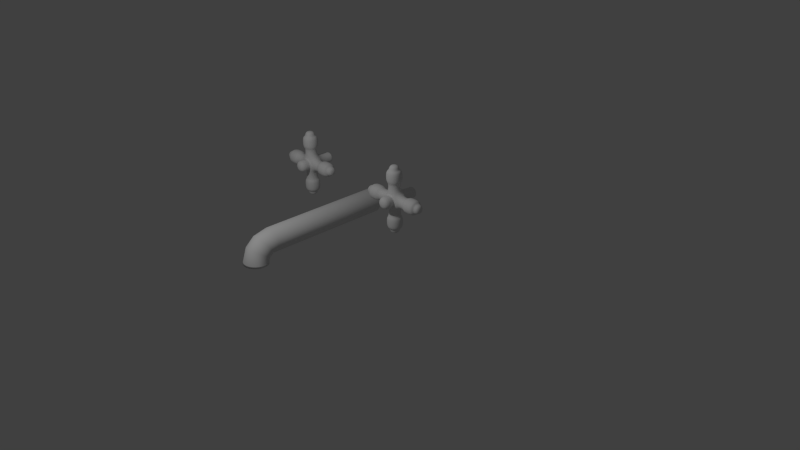 # Source: fittings.blend  (saved by Blender 2.74.0; exported with 4.5.12 LTS)
import bpy
from mathutils import Matrix  # noqa: F401  (used for matrix-valued properties, if any)

bpy.ops.wm.read_factory_settings(use_empty=True)
scene = bpy.context.scene
scene.name = 'Scene'

# ---- collections
col_collection_1 = bpy.data.collections.new('Collection 1'); scene.collection.children.link(col_collection_1)

# ---- world
world_world = bpy.data.worlds.new('World'); scene.world = world_world
world_world.color = (0.05088, 0.05088, 0.05088)
world_world.use_sun_shadow = False
world_world.sun_shadow_jitter_overblur = 0.0
world_world.cycles.sampling_method = 'MANUAL'
world_world.cycles.sample_map_resolution = 256

# ---- cameras
cam_camera = bpy.data.cameras.new('Camera')
cam_camera.clip_end = 100.0
cam_camera.lens = 35.0
cam_camera.sensor_width = 32.0
cam_camera.sensor_height = 18.0
cam_camera.ortho_scale = 7.314
cam_camera.dof.focus_distance = 0.0
cam_camera.dof.aperture_fstop = 128.0

# ---- lights
light_lamp = bpy.data.lights.new('Lamp', 'POINT')
light_lamp.transmission_factor = 0.0
light_lamp.cutoff_distance = 30.0
light_lamp.energy = 100.0
light_lamp.shadow_buffer_clip_start = 1.001
light_lamp.shadow_soft_size = 0.1
light_lamp.shadow_maximum_resolution = 0.006
light_lamp.use_absolute_resolution = True
light_lamp.cycles.use_multiple_importance_sampling = False

# ---- meshes
me_cube_001 = bpy.data.meshes.new('Cube.001')
me_cube_001.from_pydata([(-4.373, -4.373, -4.373), (-4.373, -4.373, 4.373), (-4.373, 4.373, -4.373), (-4.373, 4.373, 4.373), (4.373, -4.373, -4.373), (4.373, -4.373, 4.373), (4.373, 4.373, -4.373), (4.373, 4.373, 4.373), (13.12, 4.373, 4.373), (13.12, 4.373, -4.373), (13.12, -4.373, 4.373), (13.12, -4.373, -4.373), (-13.12, -4.373, -4.373), (-13.12, -4.373, 4.373), (-13.12, 4.373, 4.373), (-13.12, 4.373, -4.373), (-4.373, 17.49, 4.373), (-4.373, 17.49, -4.373), (4.373, 17.49, 4.373), (4.373, 17.49, -4.373), (-4.373, -4.373, 13.12), (-4.373, 4.373, 13.12), (4.373, 4.373, 13.12), (4.373, -4.373, 13.12), (-4.373, 4.373, -13.12), (-4.373, -4.373, -13.12), (4.373, 4.373, -13.12), (4.373, -4.373, -13.12), (-6.122, -6.122, 13.12), (-6.122, 6.122, 13.12), (6.122, 6.122, 13.12), (6.122, -6.122, 13.12), (-6.122, -6.122, 21.87), (-6.122, 6.122, 21.87), (6.122, 6.122, 21.87), (6.122, -6.122, 21.87), (-3.673, -3.673, 21.87), (-3.673, 3.673, 21.87), (3.673, 3.673, 21.87), (3.673, -3.673, 21.87), (-3.673, -3.673, 26.24), (-3.673, 3.673, 26.24), (3.673, 3.673, 26.24), (3.673, -3.673, 26.24), (13.12, 6.122, 6.122), (13.12, 6.122, -6.122), (13.12, -6.122, 6.122), (13.12, -6.122, -6.122), (21.87, 6.122, 6.122), (21.87, 6.122, -6.122), (21.87, -6.122, 6.122), (21.87, -6.122, -6.122), (21.87, 3.673, 3.673), (21.87, 3.673, -3.673), (21.87, -3.673, 3.673), (21.87, -3.673, -3.673), (26.24, 3.673, 3.673), (26.24, 3.673, -3.673), (26.24, -3.673, 3.673), (26.24, -3.673, -3.673), (-13.12, -6.122, -6.122), (-13.12, -6.122, 6.122), (-13.12, 6.122, 6.122), (-13.12, 6.122, -6.122), (-21.87, -6.122, -6.122), (-21.87, -6.122, 6.122), (-21.87, 6.122, 6.122), (-21.87, 6.122, -6.122), (-21.87, -3.673, -3.673), (-21.87, -3.673, 3.673), (-21.87, 3.673, 3.673), (-21.87, 3.673, -3.673), (-26.24, -3.673, -3.673), (-26.24, -3.673, 3.673), (-26.24, 3.673, 3.673), (-26.24, 3.673, -3.673), (-6.122, 6.122, -13.12), (-6.122, -6.122, -13.12), (6.122, 6.122, -13.12), (6.122, -6.122, -13.12), (-6.122, 6.122, -21.87), (-6.122, -6.122, -21.87), (6.122, 6.122, -21.87), (6.122, -6.122, -21.87), (-3.673, 3.673, -21.87), (-3.673, -3.673, -21.87), (3.673, 3.673, -21.87), (3.673, -3.673, -21.87), (-3.673, 3.673, -26.24), (-3.673, -3.673, -26.24), (3.673, 3.673, -26.24), (3.673, -3.673, -26.24), (-4.373, -4.373, -4.373), (-4.373, -4.373, 4.373), (4.373, -4.373, 4.373), (4.373, -4.373, -4.373), (-6.122, -13.12, -6.122), (-6.122, -13.12, 6.122), (6.122, -13.12, 6.122), (6.122, -13.12, -6.122), (4.373, 17.49, -4.373), (-4.373, 17.49, -4.373), (4.373, 17.49, 4.373), (-4.373, 17.49, 4.373)], [], [(2, 0, 12, 15), (100, 101, 17, 19), (4, 6, 9, 11), (0, 4, 95, 92), (4, 0, 25, 27), (1, 5, 23, 20), (11, 9, 45, 47), (5, 4, 11, 10), (7, 5, 10, 8), (6, 7, 8, 9), (15, 12, 60, 63), (3, 2, 15, 14), (1, 3, 14, 13), (0, 1, 13, 12), (16, 18, 19, 17), (102, 100, 19, 18), (103, 102, 18, 16), (101, 103, 16, 17), (20, 23, 31, 28), (5, 7, 22, 23), (7, 3, 21, 22), (3, 1, 20, 21), (27, 25, 77, 79), (6, 4, 27, 26), (2, 6, 26, 24), (0, 2, 24, 25), (28, 31, 35, 32), (23, 22, 30, 31), (22, 21, 29, 30), (21, 20, 28, 29), (32, 35, 39, 36), (31, 30, 34, 35), (30, 29, 33, 34), (29, 28, 32, 33), (36, 39, 43, 40), (35, 34, 38, 39), (34, 33, 37, 38), (33, 32, 36, 37), (43, 42, 41, 40), (39, 38, 42, 43), (38, 37, 41, 42), (37, 36, 40, 41), (47, 45, 49, 51), (10, 11, 47, 46), (8, 10, 46, 44), (9, 8, 44, 45), (51, 49, 53, 55), (46, 47, 51, 50), (44, 46, 50, 48), (45, 44, 48, 49), (55, 53, 57, 59), (50, 51, 55, 54), (48, 50, 54, 52), (49, 48, 52, 53), (56, 58, 59, 57), (54, 55, 59, 58), (52, 54, 58, 56), (53, 52, 56, 57), (63, 60, 64, 67), (14, 15, 63, 62), (13, 14, 62, 61), (12, 13, 61, 60), (67, 64, 68, 71), (62, 63, 67, 66), (61, 62, 66, 65), (60, 61, 65, 64), (71, 68, 72, 75), (66, 67, 71, 70), (65, 66, 70, 69), (64, 65, 69, 68), (73, 74, 75, 72), (70, 71, 75, 74), (69, 70, 74, 73), (68, 69, 73, 72), (79, 77, 81, 83), (26, 27, 79, 78), (24, 26, 78, 76), (25, 24, 76, 77), (83, 81, 85, 87), (78, 79, 83, 82), (76, 78, 82, 80), (77, 76, 80, 81), (87, 85, 89, 91), (82, 83, 87, 86), (80, 82, 86, 84), (81, 80, 84, 85), (89, 88, 90, 91), (86, 87, 91, 90), (84, 86, 90, 88), (85, 84, 88, 89), (92, 95, 99, 96), (5, 1, 93, 94), (4, 5, 94, 95), (1, 0, 92, 93), (98, 97, 96, 99), (94, 93, 97, 98), (95, 94, 98, 99), (93, 92, 96, 97), (2, 3, 103, 101), (3, 7, 102, 103), (7, 6, 100, 102), (6, 2, 101, 100)])
me_cube_001.polygons.foreach_set('use_smooth', [True] * 102)
_uv = me_cube_001.uv_layers.new(name='UVMap')
_uv.uv.foreach_set('vector', [0.03834, 0.8953, 0.03834, 0.9385, 0.01026, 0.9385, 0.01026, 0.8953, 0.1607, 0.7422, 0.1327, 0.7422, 0.1327, 0.7414, 0.1607, 0.7414, 0.2674, 0.8501, 0.2674, 0.8068, 0.2955, 0.8068, 0.2955, 0.8501, 0.1613, 0.7414, 0.1893, 0.7414, 0.1893, 0.7422, 0.1613, 0.7422, 0.03834, 0.8947, 0.01026, 0.8947, 0.01026, 0.8515, 0.03834, 0.8515, 0.2298, 0.6754, 0.2579, 0.6754, 0.2579, 0.7187, 0.2298, 0.7187, 0.01588, 0.9644, 0.04396, 0.9644, 0.04957, 0.9731, 0.01026, 0.9731, 0.2585, 0.7187, 0.2585, 0.6754, 0.2865, 0.6754, 0.2865, 0.7187, 0.1591, 0.9377, 0.1591, 0.8944, 0.1871, 0.8944, 0.1871, 0.9377, 0.0389, 0.9385, 0.0389, 0.8953, 0.06698, 0.8953, 0.06698, 0.9385, 0.04114, 0.85, 0.01306, 0.85, 0.007441, 0.8414, 0.04676, 0.8414, 0.2843, 0.8944, 0.2843, 0.9377, 0.2562, 0.9377, 0.2562, 0.8944, 0.2843, 0.7457, 0.2843, 0.789, 0.2562, 0.789, 0.2562, 0.7457, 0.2955, 0.8506, 0.2955, 0.8939, 0.2674, 0.8939, 0.2674, 0.8506, 0.1304, 0.9385, 0.1304, 0.8953, 0.1585, 0.8953, 0.1585, 0.9385, 0.007441, 0.7624, 0.007441, 0.7192, 0.007931, 0.7192, 0.007931, 0.7624, 0.1327, 0.7444, 0.1607, 0.7444, 0.1607, 0.7452, 0.1327, 0.7452, 0.009145, 0.7192, 0.009145, 0.7624, 0.008655, 0.7624, 0.008655, 0.7192, 0.01588, 0.9737, 0.04396, 0.9737, 0.04957, 0.9823, 0.01026, 0.9823, 0.2276, 0.7457, 0.2557, 0.7457, 0.2557, 0.789, 0.2276, 0.789, 0.2669, 0.8068, 0.2669, 0.8501, 0.2388, 0.8501, 0.2388, 0.8068, 0.2557, 0.8944, 0.2557, 0.9377, 0.2276, 0.9377, 0.2276, 0.8944, 0.3208, 0.6818, 0.2927, 0.6818, 0.2871, 0.6731, 0.3264, 0.6731, 0.2669, 0.8939, 0.2388, 0.8939, 0.2388, 0.8506, 0.2669, 0.8506, 0.1989, 0.9377, 0.1989, 0.8944, 0.227, 0.8944, 0.227, 0.9377, 0.07932, 0.9377, 0.07932, 0.8944, 0.1074, 0.8944, 0.1074, 0.9377, 0.1192, 0.8515, 0.1585, 0.8515, 0.1585, 0.8947, 0.1192, 0.8947, 0.2905, 0.9774, 0.3185, 0.9774, 0.3242, 0.9861, 0.2848, 0.9861, 0.1495, 0.9869, 0.1214, 0.9869, 0.1158, 0.9783, 0.1551, 0.9783, 0.08719, 0.991, 0.05911, 0.991, 0.05349, 0.9823, 0.09281, 0.9823, 0.2298, 0.6581, 0.2691, 0.6581, 0.2613, 0.6702, 0.2377, 0.6702, 0.0389, 0.8515, 0.07821, 0.8515, 0.07821, 0.8947, 0.0389, 0.8947, 0.1186, 0.8501, 0.07932, 0.8501, 0.07932, 0.8068, 0.1186, 0.8068, 0.1984, 0.8501, 0.1591, 0.8501, 0.1591, 0.8068, 0.1984, 0.8068, 0.1568, 0.7192, 0.1804, 0.7192, 0.1804, 0.7408, 0.1568, 0.7408, 0.2276, 0.7895, 0.2669, 0.7895, 0.259, 0.8016, 0.2354, 0.8016, 0.2674, 0.963, 0.2281, 0.963, 0.236, 0.9509, 0.2596, 0.9509, 0.04957, 0.9512, 0.01026, 0.9512, 0.01812, 0.9391, 0.04171, 0.9391, 0.3084, 0.9313, 0.3084, 0.9676, 0.2848, 0.9676, 0.2848, 0.9313, 0.2534, 0.7192, 0.277, 0.7192, 0.277, 0.7408, 0.2534, 0.7408, 0.1299, 0.8953, 0.1299, 0.9316, 0.1158, 0.9316, 0.1158, 0.8953, 0.3101, 0.8068, 0.3101, 0.8431, 0.2961, 0.8431, 0.2961, 0.8068, 0.19, 0.6754, 0.2293, 0.6754, 0.2293, 0.7187, 0.19, 0.7187, 0.3107, 0.8587, 0.3107, 0.8155, 0.3163, 0.8068, 0.3163, 0.8674, 0.3185, 0.9769, 0.2905, 0.9769, 0.2848, 0.9682, 0.3242, 0.9682, 0.3146, 0.7371, 0.3146, 0.7803, 0.309, 0.789, 0.309, 0.7284, 0.1877, 0.7895, 0.227, 0.7895, 0.2192, 0.8016, 0.1956, 0.8016, 0.1327, 0.7187, 0.1327, 0.6581, 0.1608, 0.6581, 0.1608, 0.7187, 0.04676, 0.7803, 0.04676, 0.8408, 0.01867, 0.8408, 0.01867, 0.7803, 0.1591, 0.8506, 0.1984, 0.8506, 0.1984, 0.8939, 0.1591, 0.8939, 0.2293, 0.7192, 0.2528, 0.7192, 0.2528, 0.7408, 0.2293, 0.7408, 0.1506, 0.8509, 0.1506, 0.7904, 0.1585, 0.8025, 0.1585, 0.8388, 0.3068, 0.8063, 0.2674, 0.8063, 0.2753, 0.7942, 0.2989, 0.7942, 0.1956, 0.8944, 0.1956, 0.955, 0.1877, 0.9429, 0.1877, 0.9065, 0.3084, 0.9308, 0.2848, 0.9308, 0.2848, 0.8944, 0.3084, 0.8944, 0.2961, 0.887, 0.2961, 0.8506, 0.3101, 0.8506, 0.3101, 0.887, 0.2046, 0.7408, 0.181, 0.7408, 0.181, 0.7192, 0.2046, 0.7192, 0.213, 0.9382, 0.213, 0.9746, 0.1989, 0.9746, 0.1989, 0.9382, 0.2382, 0.8939, 0.1989, 0.8939, 0.1989, 0.8506, 0.2382, 0.8506, 0.108, 0.9463, 0.108, 0.9031, 0.1136, 0.8944, 0.1136, 0.955, 0.1214, 0.9691, 0.1495, 0.9691, 0.1551, 0.9777, 0.1158, 0.9777, 0.3146, 0.9031, 0.3146, 0.9463, 0.309, 0.955, 0.309, 0.8944, 0.2674, 0.9757, 0.2281, 0.9757, 0.236, 0.9636, 0.2596, 0.9636, 0.1192, 0.8509, 0.1192, 0.7904, 0.1473, 0.7904, 0.1473, 0.8509, 0.07932, 0.8506, 0.1186, 0.8506, 0.1186, 0.8939, 0.07932, 0.8939, 0.07821, 0.7904, 0.07821, 0.8509, 0.05013, 0.8509, 0.05013, 0.7904, 0.1563, 0.7408, 0.1327, 0.7408, 0.1327, 0.7192, 0.1563, 0.7192, 0.0097, 0.8408, 0.0097, 0.7803, 0.01756, 0.7924, 0.01756, 0.8287, 0.05349, 0.9604, 0.09281, 0.9604, 0.08494, 0.9725, 0.06136, 0.9725, 0.01756, 0.7192, 0.01756, 0.7797, 0.0097, 0.7676, 0.0097, 0.7313, 0.2848, 0.789, 0.2848, 0.7526, 0.3084, 0.7526, 0.3084, 0.789, 0.09281, 0.9599, 0.06922, 0.9599, 0.06922, 0.9382, 0.09281, 0.9382, 0.09336, 0.9746, 0.09336, 0.9382, 0.1074, 0.9382, 0.1074, 0.9746, 0.1299, 0.9322, 0.1299, 0.9685, 0.1158, 0.9685, 0.1158, 0.9322, 0.2382, 0.8501, 0.1989, 0.8501, 0.1989, 0.8068, 0.2382, 0.8068, 0.08719, 0.9817, 0.05911, 0.9817, 0.05349, 0.9731, 0.09281, 0.9731, 0.1647, 0.9751, 0.1928, 0.9751, 0.1984, 0.9838, 0.1591, 0.9838, 0.2337, 0.9763, 0.2618, 0.9763, 0.2674, 0.9849, 0.2281, 0.9849, 0.2674, 0.9503, 0.2281, 0.9503, 0.236, 0.9382, 0.2596, 0.9382, 0.227, 0.789, 0.1877, 0.789, 0.1877, 0.7457, 0.227, 0.7457, 0.1613, 0.7187, 0.1613, 0.6581, 0.1894, 0.6581, 0.1894, 0.7187, 0.1591, 0.8063, 0.1591, 0.7457, 0.1871, 0.7457, 0.1871, 0.8063, 0.2287, 0.7408, 0.2051, 0.7408, 0.2051, 0.7192, 0.2287, 0.7192, 0.2293, 0.6702, 0.19, 0.6702, 0.1978, 0.6581, 0.2214, 0.6581, 0.01026, 0.9518, 0.04957, 0.9518, 0.04171, 0.9639, 0.01812, 0.9639, 0.2697, 0.6581, 0.309, 0.6581, 0.3011, 0.6702, 0.2776, 0.6702, 0.2871, 0.7187, 0.2871, 0.6823, 0.3107, 0.6823, 0.3107, 0.7187, 0.3011, 0.7408, 0.2775, 0.7408, 0.2775, 0.7192, 0.3011, 0.7192, 0.1591, 0.9746, 0.1591, 0.9382, 0.1731, 0.9382, 0.1731, 0.9746, 0.2135, 0.9746, 0.2135, 0.9382, 0.2276, 0.9382, 0.2276, 0.9746, 0.1248, 0.7457, 0.1529, 0.7457, 0.1585, 0.7898, 0.1192, 0.7898, 0.1607, 0.7435, 0.1327, 0.7435, 0.1327, 0.7427, 0.1607, 0.7427, 0.04957, 0.7457, 0.04957, 0.7889, 0.04908, 0.7889, 0.04908, 0.7457, 0.04731, 0.7889, 0.04731, 0.7457, 0.0478, 0.7457, 0.0478, 0.7889, 0.04676, 0.7186, 0.007441, 0.7186, 0.007441, 0.6581, 0.04676, 0.6581, 0.08383, 0.7898, 0.05575, 0.7898, 0.05013, 0.7457, 0.08944, 0.7457, 0.1186, 0.7544, 0.1186, 0.7976, 0.09, 0.8063, 0.09, 0.7457, 0.01812, 0.7711, 0.01812, 0.7278, 0.04676, 0.7192, 0.04676, 0.7797, 0.04731, 0.7452, 0.04731, 0.7019, 0.08943, 0.7019, 0.08943, 0.7452, 0.09, 0.7014, 0.09, 0.6581, 0.1321, 0.6581, 0.1321, 0.7014, 0.09, 0.7452, 0.09, 0.7019, 0.1321, 0.7019, 0.1321, 0.7452, 0.04731, 0.7013, 0.04732, 0.6581, 0.08944, 0.6581, 0.08943, 0.7014])
me_cube_001.use_remesh_preserve_volume = False
me_cube_001.use_remesh_preserve_attributes = False
me_cube_001.use_mirror_vertex_groups = False
me_cube_001.update()
me_cylinder = bpy.data.meshes.new('Cylinder')
me_cylinder.from_pydata([(-1.538e-07, 0.9183, -0.1843), (-1.538e-07, 0.9183, 0.1125), (0.02895, 0.9154, -0.1843), (0.02895, 0.9154, 0.1125), (0.05679, 0.907, -0.1843), (0.05679, 0.907, 0.1125), (0.08244, 0.8933, -0.1843), (0.08244, 0.8933, 0.1125), (0.1049, 0.8748, -0.1843), (0.1049, 0.8748, 0.1125), (0.1234, 0.8523, -0.1843), (0.1234, 0.8523, 0.1125), (0.1371, 0.8267, -0.1843), (0.1371, 0.8267, 0.1125), (0.1455, 0.7988, -0.1843), (0.1455, 0.7988, 0.1125), (0.1484, 0.7699, -0.1843), (0.1484, 0.7699, 0.1125), (0.1455, 0.7409, -0.1843), (0.1455, 0.7409, 0.1125), (0.1371, 0.7131, -0.1843), (0.1371, 0.7131, 0.1125), (0.1234, 0.6874, -0.1843), (0.1234, 0.6874, 0.1125), (0.1049, 0.6649, -0.1843), (0.1049, 0.6649, 0.1125), (0.08244, 0.6465, -0.1843), (0.08244, 0.6465, 0.1125), (0.05679, 0.6328, -0.1843), (0.05679, 0.6328, 0.1125), (0.02895, 0.6243, -0.1843), (0.02895, 0.6243, 0.1125), (-2.022e-07, 0.6215, -0.1843), (-2.022e-07, 0.6215, 0.1125), (-0.02895, 0.6243, -0.1843), (-0.02895, 0.6243, 0.1125), (-0.05679, 0.6328, -0.1843), (-0.05679, 0.6328, 0.1125), (-0.08244, 0.6465, -0.1843), (-0.08244, 0.6465, 0.1125), (-0.1049, 0.6649, -0.1843), (-0.1049, 0.6649, 0.1125), (-0.1234, 0.6874, -0.1843), (-0.1234, 0.6874, 0.1125), (-0.1371, 0.7131, -0.1843), (-0.1371, 0.7131, 0.1125), (-0.1455, 0.7409, -0.1843), (-0.1455, 0.7409, 0.1125), (-0.1484, 0.7699, -0.1843), (-0.1484, 0.7699, 0.1125), (-0.1455, 0.7988, -0.1843), (-0.1455, 0.7988, 0.1125), (-0.1371, 0.8267, -0.1843), (-0.1371, 0.8267, 0.1125), (-0.1234, 0.8523, -0.1843), (-0.1234, 0.8523, 0.1125), (-0.1049, 0.8748, -0.1843), (-0.1049, 0.8748, 0.1125), (-0.08244, 0.8933, -0.1843), (-0.08244, 0.8933, 0.1125), (-0.05679, 0.907, -0.1843), (-0.05679, 0.907, 0.1125), (-0.02895, 0.9154, -0.1843), (-0.02895, 0.9154, 0.1125), (0.02895, 0.8687, 0.1491), (-1.917e-07, 0.871, 0.1494), (0.05679, 0.8616, 0.1482), (0.08244, 0.8502, 0.1467), (0.1049, 0.8348, 0.1448), (0.1234, 0.8161, 0.1424), (0.1371, 0.7947, 0.1396), (0.1455, 0.7716, 0.1366), (0.1484, 0.7474, 0.1336), (0.1455, 0.7233, 0.1305), (0.1371, 0.7002, 0.1275), (0.1234, 0.6788, 0.1248), (0.1049, 0.6601, 0.1224), (0.08244, 0.6447, 0.1204), (0.05679, 0.6333, 0.1189), (0.02895, 0.6262, 0.118), (-2.401e-07, 0.6239, 0.1177), (-0.02895, 0.6262, 0.118), (-0.05679, 0.6333, 0.1189), (-0.08244, 0.6447, 0.1204), (-0.1049, 0.6601, 0.1224), (-0.1234, 0.6788, 0.1248), (-0.1371, 0.7002, 0.1275), (-0.1455, 0.7233, 0.1305), (-0.1484, 0.7474, 0.1336), (-0.1455, 0.7716, 0.1366), (-0.1371, 0.7947, 0.1396), (-0.1234, 0.8161, 0.1424), (-0.1049, 0.8348, 0.1448), (-0.08244, 0.8502, 0.1467), (-0.05679, 0.8616, 0.1482), (-0.02895, 0.8687, 0.1491), (0.02895, 0.7584, 0.1725), (-2.339e-07, 0.76, 0.173), (0.05679, 0.7538, 0.1712), (0.08244, 0.7464, 0.169), (0.1049, 0.7364, 0.166), (0.1234, 0.7243, 0.1623), (0.1371, 0.7104, 0.1582), (0.1455, 0.6953, 0.1537), (0.1484, 0.6796, 0.149), (0.1455, 0.6639, 0.1443), (0.1371, 0.6489, 0.1398), (0.1234, 0.635, 0.1356), (0.1049, 0.6228, 0.132), (0.08244, 0.6128, 0.129), (0.05679, 0.6054, 0.1268), (0.02895, 0.6008, 0.1254), (-2.822e-07, 0.5993, 0.1249), (-0.02895, 0.6008, 0.1254), (-0.05679, 0.6054, 0.1268), (-0.08244, 0.6128, 0.129), (-0.1049, 0.6228, 0.132), (-0.1234, 0.635, 0.1356), (-0.1371, 0.6489, 0.1398), (-0.1455, 0.6639, 0.1443), (-0.1484, 0.6796, 0.149), (-0.1455, 0.6953, 0.1537), (-0.1371, 0.7104, 0.1582), (-0.1234, 0.7243, 0.1623), (-0.1049, 0.7364, 0.166), (-0.08244, 0.7464, 0.169), (-0.05679, 0.7538, 0.1712), (-0.02895, 0.7584, 0.1725), (0.02895, 0.5838, 0.1842), (-2.049e-07, 0.584, 0.1847), (0.05679, 0.5834, 0.1826), (0.08244, 0.5826, 0.1799), (0.1049, 0.5817, 0.1764), (0.1234, 0.5805, 0.172), (0.1371, 0.5791, 0.1671), (0.1455, 0.5777, 0.1618), (0.1484, 0.5762, 0.1562), (0.1455, 0.5746, 0.1506), (0.1371, 0.5732, 0.1453), (0.1234, 0.5718, 0.1403), (0.1049, 0.5706, 0.136), (0.08244, 0.5697, 0.1324), (0.05679, 0.5689, 0.1298), (0.02895, 0.5685, 0.1282), (-2.532e-07, 0.5683, 0.1276), (-0.02895, 0.5685, 0.1282), (-0.05679, 0.5689, 0.1298), (-0.08244, 0.5697, 0.1324), (-0.1049, 0.5706, 0.136), (-0.1234, 0.5718, 0.1403), (-0.1371, 0.5732, 0.1453), (-0.1455, 0.5746, 0.1506), (-0.1484, 0.5762, 0.1562), (-0.1455, 0.5777, 0.1618), (-0.1371, 0.5791, 0.1671), (-0.1234, 0.5805, 0.172), (-0.1049, 0.5817, 0.1764), (-0.08244, 0.5826, 0.1799), (-0.05679, 0.5834, 0.1826), (-0.02895, 0.5838, 0.1842), (0.02895, 0.5838, 0.1842), (-2.049e-07, 0.584, 0.1847), (0.05679, 0.5834, 0.1826), (0.08244, 0.5826, 0.1799), (0.1049, 0.5817, 0.1764), (0.1234, 0.5805, 0.172), (0.1371, 0.5791, 0.1671), (0.1455, 0.5777, 0.1618), (0.1484, 0.5762, 0.1562), (0.1455, 0.5746, 0.1506), (0.1371, 0.5732, 0.1453), (0.1234, 0.5718, 0.1403), (0.1049, 0.5706, 0.136), (0.08244, 0.5697, 0.1324), (0.05679, 0.5689, 0.1298), (0.02895, 0.5685, 0.1282), (-2.532e-07, 0.5683, 0.1276), (-0.02895, 0.5685, 0.1282), (-0.05679, 0.5689, 0.1298), (-0.08244, 0.5697, 0.1324), (-0.1049, 0.5706, 0.136), (-0.1234, 0.5718, 0.1403), (-0.1371, 0.5732, 0.1453), (-0.1455, 0.5746, 0.1506), (-0.1484, 0.5762, 0.1562), (-0.1455, 0.5777, 0.1618), (-0.1371, 0.5791, 0.1671), (-0.1234, 0.5805, 0.172), (-0.1049, 0.5817, 0.1764), (-0.08244, 0.5826, 0.1799), (-0.05679, 0.5834, 0.1826), (-0.02895, 0.5838, 0.1842), (0.02895, 0.5593, 0.1844), (-2.049e-07, 0.5594, 0.185), (0.05679, 0.5588, 0.1828), (0.08244, 0.5581, 0.1802), (0.1049, 0.5571, 0.1766), (0.1234, 0.5559, 0.1723), (0.1371, 0.5546, 0.1674), (0.1455, 0.5531, 0.162), (0.1484, 0.5516, 0.1564), (0.1455, 0.5501, 0.1509), (0.1371, 0.5486, 0.1455), (0.1234, 0.5473, 0.1406), (0.1049, 0.5461, 0.1362), (0.08244, 0.5451, 0.1327), (0.05679, 0.5444, 0.1301), (0.02895, 0.5439, 0.1284), (-2.532e-07, 0.5438, 0.1279), (-0.02895, 0.5439, 0.1284), (-0.05679, 0.5444, 0.1301), (-0.08244, 0.5451, 0.1327), (-0.1049, 0.5461, 0.1362), (-0.1234, 0.5473, 0.1406), (-0.1371, 0.5486, 0.1455), (-0.1455, 0.5501, 0.1509), (-0.1484, 0.5516, 0.1564), (-0.1455, 0.5531, 0.162), (-0.1371, 0.5546, 0.1674), (-0.1234, 0.5559, 0.1723), (-0.1049, 0.5571, 0.1766), (-0.08244, 0.5581, 0.1802), (-0.05679, 0.5588, 0.1828), (-0.02895, 0.5593, 0.1844)], [], [(0, 1, 3, 2), (2, 3, 5, 4), (4, 5, 7, 6), (6, 7, 9, 8), (8, 9, 11, 10), (10, 11, 13, 12), (12, 13, 15, 14), (14, 15, 17, 16), (16, 17, 19, 18), (18, 19, 21, 20), (20, 21, 23, 22), (22, 23, 25, 24), (24, 25, 27, 26), (26, 27, 29, 28), (28, 29, 31, 30), (30, 31, 33, 32), (32, 33, 35, 34), (34, 35, 37, 36), (36, 37, 39, 38), (38, 39, 41, 40), (40, 41, 43, 42), (42, 43, 45, 44), (44, 45, 47, 46), (46, 47, 49, 48), (48, 49, 51, 50), (50, 51, 53, 52), (52, 53, 55, 54), (54, 55, 57, 56), (56, 57, 59, 58), (58, 59, 61, 60), (59, 57, 92, 93), (62, 63, 1, 0), (60, 61, 63, 62), (0, 2, 4, 6, 8, 10, 12, 14, 16, 18, 20, 22, 24, 26, 28, 30, 32, 34, 36, 38, 40, 42, 44, 46, 48, 50, 52, 54, 56, 58, 60, 62), (88, 87, 119, 120), (37, 35, 81, 82), (15, 13, 70, 71), (1, 63, 95, 65), (43, 41, 84, 85), (21, 19, 73, 74), (49, 47, 87, 88), (5, 3, 64, 66), (27, 25, 76, 77), (55, 53, 90, 91), (11, 9, 68, 69), (33, 31, 79, 80), (61, 59, 93, 94), (39, 37, 82, 83), (3, 1, 65, 64), (17, 15, 71, 72), (45, 43, 85, 86), (23, 21, 74, 75), (51, 49, 88, 89), (7, 5, 66, 67), (29, 27, 77, 78), (57, 55, 91, 92), (35, 33, 80, 81), (13, 11, 69, 70), (63, 61, 94, 95), (41, 39, 83, 84), (19, 17, 72, 73), (47, 45, 86, 87), (25, 23, 75, 76), (53, 51, 89, 90), (9, 7, 67, 68), (31, 29, 78, 79), (122, 121, 153, 154), (66, 64, 96, 98), (77, 76, 108, 109), (86, 85, 117, 118), (75, 74, 106, 107), (95, 94, 126, 127), (84, 83, 115, 116), (73, 72, 104, 105), (93, 92, 124, 125), (82, 81, 113, 114), (71, 70, 102, 103), (91, 90, 122, 123), (69, 68, 100, 101), (80, 79, 111, 112), (89, 88, 120, 121), (67, 66, 98, 99), (78, 77, 109, 110), (87, 86, 118, 119), (64, 65, 97, 96), (76, 75, 107, 108), (65, 95, 127, 97), (85, 84, 116, 117), (74, 73, 105, 106), (94, 93, 125, 126), (83, 82, 114, 115), (72, 71, 103, 104), (92, 91, 123, 124), (81, 80, 112, 113), (70, 69, 101, 102), (90, 89, 121, 122), (68, 67, 99, 100), (79, 78, 110, 111), (156, 155, 187, 188), (100, 99, 131, 132), (111, 110, 142, 143), (120, 119, 151, 152), (98, 96, 128, 130), (109, 108, 140, 141), (118, 117, 149, 150), (107, 106, 138, 139), (127, 126, 158, 159), (116, 115, 147, 148), (105, 104, 136, 137), (125, 124, 156, 157), (114, 113, 145, 146), (103, 102, 134, 135), (123, 122, 154, 155), (101, 100, 132, 133), (112, 111, 143, 144), (121, 120, 152, 153), (99, 98, 130, 131), (110, 109, 141, 142), (119, 118, 150, 151), (96, 97, 129, 128), (108, 107, 139, 140), (97, 127, 159, 129), (117, 116, 148, 149), (106, 105, 137, 138), (126, 125, 157, 158), (115, 114, 146, 147), (104, 103, 135, 136), (124, 123, 155, 156), (113, 112, 144, 145), (102, 101, 133, 134), (190, 189, 221, 222), (145, 144, 176, 177), (134, 133, 165, 166), (154, 153, 185, 186), (132, 131, 163, 164), (143, 142, 174, 175), (152, 151, 183, 184), (130, 128, 160, 162), (141, 140, 172, 173), (150, 149, 181, 182), (139, 138, 170, 171), (159, 158, 190, 191), (148, 147, 179, 180), (137, 136, 168, 169), (157, 156, 188, 189), (146, 145, 177, 178), (135, 134, 166, 167), (155, 154, 186, 187), (133, 132, 164, 165), (144, 143, 175, 176), (153, 152, 184, 185), (131, 130, 162, 163), (142, 141, 173, 174), (151, 150, 182, 183), (128, 129, 161, 160), (140, 139, 171, 172), (129, 159, 191, 161), (149, 148, 180, 181), (138, 137, 169, 170), (158, 157, 189, 190), (147, 146, 178, 179), (136, 135, 167, 168), (192, 193, 223, 222, 221, 220, 219, 218, 217, 216, 215, 214, 213, 212, 211, 210, 209, 208, 207, 206, 205, 204, 203, 202, 201, 200, 199, 198, 197, 196, 195, 194), (179, 178, 210, 211), (168, 167, 199, 200), (188, 187, 219, 220), (177, 176, 208, 209), (166, 165, 197, 198), (186, 185, 217, 218), (164, 163, 195, 196), (175, 174, 206, 207), (184, 183, 215, 216), (162, 160, 192, 194), (173, 172, 204, 205), (182, 181, 213, 214), (171, 170, 202, 203), (191, 190, 222, 223), (180, 179, 211, 212), (169, 168, 200, 201), (189, 188, 220, 221), (178, 177, 209, 210), (167, 166, 198, 199), (187, 186, 218, 219), (165, 164, 196, 197), (176, 175, 207, 208), (185, 184, 216, 217), (163, 162, 194, 195), (174, 173, 205, 206), (183, 182, 214, 215), (160, 161, 193, 192), (172, 171, 203, 204), (161, 191, 223, 193), (181, 180, 212, 213), (170, 169, 201, 202)])
me_cylinder.polygons.foreach_set('use_smooth', [True] * 194)
_uv = me_cylinder.uv_layers.new(name='UVMap')
_uv.uv.foreach_set('vector', [0.4114, 0.4711, 0.2433, 0.4676, 0.2427, 0.4499, 0.4114, 0.44, 0.4114, 0.44, 0.2427, 0.4499, 0.241, 0.4322, 0.4104, 0.4088, 0.4104, 0.4088, 0.241, 0.4322, 0.2382, 0.4143, 0.4086, 0.3775, 0.4086, 0.3775, 0.2382, 0.4143, 0.2342, 0.396, 0.4058, 0.3463, 0.4058, 0.3463, 0.2342, 0.396, 0.2287, 0.3773, 0.4022, 0.3151, 0.4022, 0.3151, 0.2287, 0.3773, 0.2215, 0.3581, 0.3977, 0.2839, 0.3977, 0.2839, 0.2215, 0.3581, 0.212, 0.3383, 0.3925, 0.2529, 0.3925, 0.2529, 0.212, 0.3383, 0.2, 0.3182, 0.3867, 0.2219, 0.3867, 0.2219, 0.2, 0.3182, 0.1853, 0.2977, 0.3804, 0.1909, 0.3804, 0.1909, 0.1853, 0.2977, 0.1695, 0.2752, 0.3737, 0.1598, 0.3737, 0.1598, 0.1695, 0.2752, 0.1544, 0.2484, 0.3667, 0.1284, 0.3667, 0.1284, 0.1544, 0.2484, 0.1416, 0.2166, 0.3596, 0.09667, 0.3596, 0.09667, 0.1416, 0.2166, 0.1317, 0.1815, 0.3525, 0.06467, 0.3525, 0.06467, 0.1317, 0.1815, 0.125, 0.1451, 0.3453, 0.03245, 0.3453, 0.03245, 0.125, 0.1451, 0.1208, 0.1101, 0.3382, 0.000101, 0.3217, 0.9999, 0.1039, 0.8988, 0.1074, 0.8651, 0.3282, 0.9676, 0.3282, 0.9676, 0.1074, 0.8651, 0.1112, 0.8292, 0.3349, 0.9348, 0.3349, 0.9348, 0.1112, 0.8292, 0.1167, 0.7922, 0.3416, 0.902, 0.3416, 0.902, 0.1167, 0.7922, 0.1252, 0.7553, 0.3483, 0.8696, 0.3483, 0.8696, 0.1252, 0.7553, 0.1367, 0.7199, 0.355, 0.8377, 0.355, 0.8377, 0.1367, 0.7199, 0.1509, 0.6881, 0.3617, 0.8062, 0.3617, 0.8062, 0.1509, 0.6881, 0.1671, 0.6611, 0.3684, 0.7753, 0.3684, 0.7753, 0.1671, 0.6611, 0.1837, 0.6385, 0.375, 0.7448, 0.375, 0.7448, 0.1837, 0.6385, 0.1989, 0.6178, 0.3814, 0.7146, 0.3814, 0.7146, 0.1989, 0.6178, 0.2114, 0.5975, 0.3875, 0.6846, 0.3875, 0.6846, 0.2114, 0.5975, 0.221, 0.5776, 0.3931, 0.6546, 0.3931, 0.6546, 0.221, 0.5776, 0.2285, 0.5582, 0.3981, 0.6244, 0.3981, 0.6244, 0.2285, 0.5582, 0.234, 0.5394, 0.4024, 0.5941, 0.4024, 0.5941, 0.234, 0.5394, 0.2381, 0.5211, 0.4059, 0.5636, 0.4059, 0.5636, 0.2381, 0.5211, 0.2409, 0.5031, 0.4086, 0.533, 0.2381, 0.5211, 0.234, 0.5394, 0.2106, 0.5457, 0.2142, 0.5264, 0.4105, 0.5021, 0.2426, 0.4853, 0.2433, 0.4676, 0.4114, 0.4711, 0.4086, 0.533, 0.2409, 0.5031, 0.2426, 0.4853, 0.4105, 0.5021, 0.5253, 0.000101, 0.5452, 0.006126, 0.5641, 0.01795, 0.581, 0.0351, 0.5954, 0.05694, 0.6068, 0.08262, 0.6146, 0.1112, 0.6185, 0.1414, 0.6185, 0.1723, 0.6146, 0.2026, 0.6068, 0.2312, 0.5954, 0.2568, 0.581, 0.2787, 0.5641, 0.2958, 0.5452, 0.3076, 0.5253, 0.3137, 0.5049, 0.3137, 0.4849, 0.3076, 0.466, 0.2958, 0.4491, 0.2787, 0.4347, 0.2568, 0.4234, 0.2312, 0.4156, 0.2026, 0.4116, 0.1723, 0.4116, 0.1414, 0.4156, 0.1112, 0.4234, 0.08262, 0.4347, 0.05694, 0.4491, 0.0351, 0.466, 0.01794, 0.4849, 0.006126, 0.5049, 0.000101, 0.178, 0.6163, 0.1647, 0.6341, 0.1169, 0.6548, 0.1277, 0.6402, 0.1167, 0.7922, 0.1112, 0.8292, 0.1064, 0.8274, 0.1114, 0.7897, 0.212, 0.3383, 0.2215, 0.3581, 0.1995, 0.3528, 0.1907, 0.3357, 0.2433, 0.4676, 0.2426, 0.4853, 0.2179, 0.4873, 0.2184, 0.4675, 0.1509, 0.6881, 0.1367, 0.7199, 0.127, 0.7167, 0.138, 0.6842, 0.1695, 0.2752, 0.1853, 0.2977, 0.1667, 0.3014, 0.1537, 0.2792, 0.1989, 0.6178, 0.1837, 0.6385, 0.1647, 0.6341, 0.178, 0.6163, 0.241, 0.4322, 0.2427, 0.4499, 0.218, 0.4478, 0.2167, 0.4282, 0.1317, 0.1815, 0.1416, 0.2166, 0.132, 0.2191, 0.1247, 0.1837, 0.2285, 0.5582, 0.221, 0.5776, 0.1988, 0.5826, 0.2056, 0.5645, 0.2287, 0.3773, 0.2342, 0.396, 0.211, 0.3896, 0.2062, 0.3709, 0.1074, 0.8651, 0.1039, 0.8988, 0.09968, 0.898, 0.1028, 0.864, 0.2409, 0.5031, 0.2381, 0.5211, 0.2142, 0.5264, 0.2165, 0.5069, 0.1252, 0.7553, 0.1167, 0.7922, 0.1114, 0.7897, 0.1181, 0.7524, 0.2427, 0.4499, 0.2433, 0.4676, 0.2184, 0.4675, 0.218, 0.4478, 0.2, 0.3182, 0.212, 0.3383, 0.1907, 0.3357, 0.1795, 0.3192, 0.1671, 0.6611, 0.1509, 0.6881, 0.138, 0.6842, 0.1509, 0.6563, 0.1544, 0.2484, 0.1695, 0.2752, 0.1537, 0.2792, 0.1418, 0.2514, 0.2114, 0.5975, 0.1989, 0.6178, 0.178, 0.6163, 0.1897, 0.5998, 0.2382, 0.4143, 0.241, 0.4322, 0.2167, 0.4282, 0.2144, 0.4088, 0.125, 0.1451, 0.1317, 0.1815, 0.1247, 0.1837, 0.1198, 0.1471, 0.234, 0.5394, 0.2285, 0.5582, 0.2056, 0.5645, 0.2106, 0.5457, 0.1112, 0.8292, 0.1074, 0.8651, 0.1028, 0.864, 0.1064, 0.8274, 0.2215, 0.3581, 0.2287, 0.3773, 0.2062, 0.3709, 0.1995, 0.3528, 0.2426, 0.4853, 0.2409, 0.5031, 0.2165, 0.5069, 0.2179, 0.4873, 0.1367, 0.7199, 0.1252, 0.7553, 0.1181, 0.7524, 0.127, 0.7167, 0.1853, 0.2977, 0.2, 0.3182, 0.1795, 0.3192, 0.1667, 0.3014, 0.1837, 0.6385, 0.1671, 0.6611, 0.1509, 0.6563, 0.1647, 0.6341, 0.1416, 0.2166, 0.1544, 0.2484, 0.1418, 0.2514, 0.132, 0.2191, 0.221, 0.5776, 0.2114, 0.5975, 0.1897, 0.5998, 0.1988, 0.5826, 0.2342, 0.396, 0.2382, 0.4143, 0.2144, 0.4088, 0.211, 0.3896, 0.1208, 0.1101, 0.125, 0.1451, 0.1198, 0.1471, 0.1163, 0.1119, 0.1453, 0.6102, 0.1376, 0.6265, 0.04102, 0.6706, 0.03951, 0.657, 0.2167, 0.4282, 0.218, 0.4478, 0.1598, 0.4405, 0.1593, 0.4144, 0.1247, 0.1837, 0.132, 0.2191, 0.09864, 0.2063, 0.09599, 0.1742, 0.1509, 0.6563, 0.138, 0.6842, 0.09884, 0.6981, 0.1069, 0.674, 0.1418, 0.2514, 0.1537, 0.2792, 0.1108, 0.2595, 0.1036, 0.2351, 0.2179, 0.4873, 0.2165, 0.5069, 0.1587, 0.5196, 0.1595, 0.4935, 0.127, 0.7167, 0.1181, 0.7524, 0.08867, 0.7587, 0.09283, 0.7267, 0.1667, 0.3014, 0.1795, 0.3192, 0.1305, 0.2939, 0.1202, 0.279, 0.2142, 0.5264, 0.2106, 0.5457, 0.1548, 0.5688, 0.1573, 0.5449, 0.1114, 0.7897, 0.1064, 0.8274, 0.08391, 0.8275, 0.08587, 0.7927, 0.1907, 0.3357, 0.1995, 0.3528, 0.1472, 0.3242, 0.1399, 0.3078, 0.2056, 0.5645, 0.1988, 0.5826, 0.1453, 0.6102, 0.1509, 0.5908, 0.2062, 0.3709, 0.211, 0.3896, 0.156, 0.3654, 0.1525, 0.3435, 0.1028, 0.864, 0.09968, 0.898, 0.0818, 0.8938, 0.08247, 0.8618, 0.1897, 0.5998, 0.178, 0.6163, 0.1277, 0.6402, 0.1376, 0.6265, 0.2144, 0.4088, 0.2167, 0.4282, 0.1593, 0.4144, 0.1582, 0.3892, 0.1198, 0.1471, 0.1247, 0.1837, 0.09599, 0.1742, 0.09538, 0.1403, 0.1647, 0.6341, 0.1509, 0.6563, 0.1069, 0.674, 0.1169, 0.6548, 0.218, 0.4478, 0.2184, 0.4675, 0.1599, 0.467, 0.1598, 0.4405, 0.132, 0.2191, 0.1418, 0.2514, 0.1036, 0.2351, 0.09864, 0.2063, 0.2184, 0.4675, 0.2179, 0.4873, 0.1595, 0.4935, 0.1599, 0.467, 0.138, 0.6842, 0.127, 0.7167, 0.09283, 0.7267, 0.09884, 0.6981, 0.1537, 0.2792, 0.1667, 0.3014, 0.1202, 0.279, 0.1108, 0.2595, 0.2165, 0.5069, 0.2142, 0.5264, 0.1573, 0.5449, 0.1587, 0.5196, 0.1181, 0.7524, 0.1114, 0.7897, 0.08587, 0.7927, 0.08867, 0.7587, 0.1795, 0.3192, 0.1907, 0.3357, 0.1399, 0.3078, 0.1305, 0.2939, 0.2106, 0.5457, 0.2056, 0.5645, 0.1509, 0.5908, 0.1548, 0.5688, 0.1064, 0.8274, 0.1028, 0.864, 0.08247, 0.8618, 0.08391, 0.8275, 0.1995, 0.3528, 0.2062, 0.3709, 0.1525, 0.3435, 0.1472, 0.3242, 0.1988, 0.5826, 0.1897, 0.5998, 0.1376, 0.6265, 0.1453, 0.6102, 0.211, 0.3896, 0.2144, 0.4088, 0.1582, 0.3892, 0.156, 0.3654, 0.1163, 0.1119, 0.1198, 0.1471, 0.09538, 0.1403, 0.09674, 0.1065, 0.03368, 0.6116, 0.03697, 0.6374, 0.03672, 0.6374, 0.03336, 0.6117, 0.156, 0.3654, 0.1582, 0.3892, 0.03167, 0.3497, 0.03564, 0.3184, 0.09674, 0.1065, 0.09538, 0.1403, 0.06663, 0.128, 0.07261, 0.09631, 0.1277, 0.6402, 0.1169, 0.6548, 0.04226, 0.6891, 0.04166, 0.6799, 0.1593, 0.4144, 0.1598, 0.4405, 0.02543, 0.4244, 0.02806, 0.3855, 0.09599, 0.1742, 0.09864, 0.2063, 0.05537, 0.1856, 0.06081, 0.1583, 0.1069, 0.674, 0.09884, 0.6981, 0.04627, 0.7201, 0.04371, 0.7022, 0.1036, 0.2351, 0.1108, 0.2595, 0.04756, 0.2273, 0.0508, 0.2089, 0.1595, 0.4935, 0.1587, 0.5196, 0.02705, 0.5445, 0.02491, 0.5056, 0.09283, 0.7267, 0.08867, 0.7587, 0.05344, 0.7693, 0.04974, 0.7428, 0.1202, 0.279, 0.1305, 0.2939, 0.04488, 0.2499, 0.04572, 0.2406, 0.1573, 0.5449, 0.1548, 0.5688, 0.03368, 0.6116, 0.03017, 0.5803, 0.08587, 0.7927, 0.08391, 0.8275, 0.05862, 0.83, 0.05658, 0.7988, 0.1399, 0.3078, 0.1472, 0.3242, 0.04225, 0.2729, 0.04404, 0.2592, 0.1509, 0.5908, 0.1453, 0.6102, 0.03951, 0.657, 0.03697, 0.6374, 0.1525, 0.3435, 0.156, 0.3654, 0.03564, 0.3184, 0.03935, 0.2926, 0.08247, 0.8618, 0.0818, 0.8938, 0.05961, 0.8928, 0.05947, 0.8619, 0.1376, 0.6265, 0.1277, 0.6402, 0.04166, 0.6799, 0.04102, 0.6706, 0.1582, 0.3892, 0.1593, 0.4144, 0.02806, 0.3855, 0.03167, 0.3497, 0.09538, 0.1403, 0.09599, 0.1742, 0.06081, 0.1583, 0.06663, 0.128, 0.1169, 0.6548, 0.1069, 0.674, 0.04371, 0.7022, 0.04226, 0.6891, 0.1598, 0.4405, 0.1599, 0.467, 0.02428, 0.465, 0.02543, 0.4244, 0.09864, 0.2063, 0.1036, 0.2351, 0.0508, 0.2089, 0.05537, 0.1856, 0.1599, 0.467, 0.1595, 0.4935, 0.02491, 0.5056, 0.02428, 0.465, 0.09884, 0.6981, 0.09283, 0.7267, 0.04974, 0.7428, 0.04627, 0.7201, 0.1108, 0.2595, 0.1202, 0.279, 0.04572, 0.2406, 0.04756, 0.2273, 0.1587, 0.5196, 0.1573, 0.5449, 0.03017, 0.5803, 0.02705, 0.5445, 0.08867, 0.7587, 0.08587, 0.7927, 0.05658, 0.7988, 0.05344, 0.7693, 0.1305, 0.2939, 0.1399, 0.3078, 0.04404, 0.2592, 0.04488, 0.2499, 0.1548, 0.5688, 0.1509, 0.5908, 0.03697, 0.6374, 0.03368, 0.6116, 0.08391, 0.8275, 0.08247, 0.8618, 0.05947, 0.8619, 0.05862, 0.83, 0.1472, 0.3242, 0.1525, 0.3435, 0.03935, 0.2926, 0.04225, 0.2729, 0.02662, 0.5446, 0.02979, 0.5804, 0.006946, 0.5871, 0.00344, 0.5493, 0.05862, 0.83, 0.05947, 0.8619, 0.05911, 0.8619, 0.05826, 0.8301, 0.04225, 0.2729, 0.03935, 0.2926, 0.0391, 0.2926, 0.04207, 0.2729, 0.03951, 0.657, 0.04102, 0.6706, 0.0409, 0.6707, 0.03933, 0.657, 0.03564, 0.3184, 0.03167, 0.3497, 0.03128, 0.3496, 0.03532, 0.3183, 0.07261, 0.09631, 0.06663, 0.128, 0.06628, 0.1279, 0.07224, 0.09616, 0.04166, 0.6799, 0.04226, 0.6891, 0.04214, 0.6892, 0.04155, 0.68, 0.02806, 0.3855, 0.02543, 0.4244, 0.02497, 0.4243, 0.02763, 0.3854, 0.06081, 0.1583, 0.05537, 0.1856, 0.05508, 0.1855, 0.06048, 0.1581, 0.04371, 0.7022, 0.04627, 0.7201, 0.04605, 0.7202, 0.04354, 0.7022, 0.0508, 0.2089, 0.04756, 0.2273, 0.04738, 0.2273, 0.05057, 0.2088, 0.02491, 0.5056, 0.02705, 0.5445, 0.02662, 0.5446, 0.02446, 0.5056, 0.04974, 0.7428, 0.05344, 0.7693, 0.05312, 0.7694, 0.04946, 0.7429, 0.04572, 0.2406, 0.04488, 0.2499, 0.04478, 0.2498, 0.0456, 0.2405, 0.03017, 0.5803, 0.03368, 0.6116, 0.03336, 0.6117, 0.02979, 0.5804, 0.05658, 0.7988, 0.05862, 0.83, 0.05826, 0.8301, 0.05624, 0.7988, 0.04404, 0.2592, 0.04225, 0.2729, 0.04207, 0.2729, 0.04392, 0.2592, 0.03697, 0.6374, 0.03951, 0.657, 0.03933, 0.657, 0.03672, 0.6374, 0.03935, 0.2926, 0.03564, 0.3184, 0.03532, 0.3183, 0.0391, 0.2926, 0.05947, 0.8619, 0.05961, 0.8928, 0.05926, 0.8928, 0.05911, 0.8619, 0.04102, 0.6706, 0.04166, 0.6799, 0.04155, 0.68, 0.0409, 0.6707, 0.03167, 0.3497, 0.02806, 0.3855, 0.02763, 0.3854, 0.03128, 0.3496, 0.06663, 0.128, 0.06081, 0.1583, 0.06048, 0.1581, 0.06628, 0.1279, 0.04226, 0.6891, 0.04371, 0.7022, 0.04354, 0.7022, 0.04214, 0.6892, 0.02543, 0.4244, 0.02428, 0.465, 0.02382, 0.465, 0.02497, 0.4243, 0.05537, 0.1856, 0.0508, 0.2089, 0.05057, 0.2088, 0.05508, 0.1855, 0.02428, 0.465, 0.02491, 0.5056, 0.02446, 0.5056, 0.02382, 0.465, 0.04627, 0.7201, 0.04974, 0.7428, 0.04946, 0.7429, 0.04605, 0.7202, 0.04756, 0.2273, 0.04572, 0.2406, 0.0456, 0.2405, 0.04738, 0.2273, 0.02705, 0.5445, 0.03017, 0.5803, 0.02979, 0.5804, 0.02662, 0.5446, 0.05344, 0.7693, 0.05658, 0.7988, 0.05624, 0.7988, 0.05312, 0.7694, 0.04488, 0.2499, 0.04404, 0.2592, 0.04392, 0.2592, 0.04478, 0.2498, 0.5354, 0.3767, 0.5151, 0.3767, 0.4949, 0.3755, 0.4754, 0.3731, 0.4575, 0.3697, 0.4417, 0.3653, 0.4289, 0.3602, 0.4193, 0.3545, 0.4135, 0.3484, 0.4116, 0.3422, 0.4137, 0.3361, 0.4197, 0.3304, 0.4293, 0.3253, 0.4423, 0.3209, 0.4581, 0.3175, 0.4761, 0.3151, 0.4957, 0.3139, 0.516, 0.3139, 0.5362, 0.3151, 0.5557, 0.3174, 0.5736, 0.3209, 0.5893, 0.3253, 0.6022, 0.3304, 0.6117, 0.3361, 0.6176, 0.3422, 0.6195, 0.3484, 0.6174, 0.3545, 0.6114, 0.3602, 0.6018, 0.3653, 0.5888, 0.3697, 0.573, 0.3731, 0.555, 0.3755, 0.05312, 0.7694, 0.05624, 0.7988, 0.03847, 0.8032, 0.03512, 0.776, 0.04478, 0.2498, 0.04392, 0.2592, 0.02268, 0.2467, 0.02359, 0.2376, 0.03336, 0.6117, 0.03672, 0.6374, 0.01479, 0.6473, 0.01094, 0.6201, 0.05826, 0.8301, 0.05911, 0.8619, 0.04171, 0.8629, 0.04064, 0.8325, 0.04207, 0.2729, 0.0391, 0.2926, 0.01707, 0.2819, 0.0205, 0.261, 0.03933, 0.657, 0.0409, 0.6707, 0.01989, 0.6821, 0.01792, 0.6679, 0.03532, 0.3183, 0.03128, 0.3496, 0.008445, 0.3422, 0.01286, 0.3092, 0.07224, 0.09616, 0.06628, 0.1279, 0.04773, 0.1188, 0.05403, 0.08732, 0.04155, 0.68, 0.04214, 0.6892, 0.0214, 0.6995, 0.02065, 0.691, 0.02763, 0.3854, 0.02497, 0.4243, 0.001522, 0.4213, 0.004468, 0.38, 0.06048, 0.1581, 0.05508, 0.1855, 0.03587, 0.1746, 0.04165, 0.1482, 0.04354, 0.7022, 0.04605, 0.7202, 0.02688, 0.7299, 0.02346, 0.7124, 0.05057, 0.2088, 0.04738, 0.2273, 0.02683, 0.2156, 0.03076, 0.1973, 0.02446, 0.5056, 0.02662, 0.5446, 0.00344, 0.5493, 0.0009984, 0.508, 0.04946, 0.7429, 0.05312, 0.7694, 0.03512, 0.776, 0.03103, 0.7513, 0.0456, 0.2405, 0.04478, 0.2498, 0.02359, 0.2376, 0.0245, 0.2289, 0.02979, 0.5804, 0.03336, 0.6117, 0.01094, 0.6201, 0.006946, 0.5871, 0.05624, 0.7988, 0.05826, 0.8301, 0.04064, 0.8325, 0.03847, 0.8032, 0.04392, 0.2592, 0.04207, 0.2729, 0.0205, 0.261, 0.02268, 0.2467, 0.03672, 0.6374, 0.03933, 0.657, 0.01792, 0.6679, 0.01479, 0.6473, 0.0391, 0.2926, 0.03532, 0.3183, 0.01286, 0.3092, 0.01707, 0.2819, 0.05911, 0.8619, 0.05926, 0.8928, 0.04227, 0.8932, 0.04171, 0.8629, 0.0409, 0.6707, 0.04155, 0.68, 0.02065, 0.691, 0.01989, 0.6821, 0.03128, 0.3496, 0.02763, 0.3854, 0.004468, 0.38, 0.008445, 0.3422, 0.06628, 0.1279, 0.06048, 0.1581, 0.04165, 0.1482, 0.04773, 0.1188, 0.04214, 0.6892, 0.04354, 0.7022, 0.02346, 0.7124, 0.0214, 0.6995, 0.02497, 0.4243, 0.02382, 0.465, 0.000101, 0.4646, 0.001522, 0.4213, 0.05508, 0.1855, 0.05057, 0.2088, 0.03076, 0.1973, 0.03587, 0.1746, 0.02382, 0.465, 0.02446, 0.5056, 0.0009984, 0.508, 0.000101, 0.4646, 0.04605, 0.7202, 0.04946, 0.7429, 0.03103, 0.7513, 0.02688, 0.7299, 0.04738, 0.2273, 0.0456, 0.2405, 0.0245, 0.2289, 0.02683, 0.2156])
me_cylinder.use_remesh_preserve_volume = False
me_cylinder.use_remesh_preserve_attributes = False
me_cylinder.use_mirror_vertex_groups = False
me_cylinder.update()

# ---- objects
ob_cube = bpy.data.objects.new('Cube', me_cube_001)
ob_cylinder = bpy.data.objects.new('Cylinder', me_cylinder)
ob_lamp = bpy.data.objects.new('Lamp', light_lamp)
ob_camera = bpy.data.objects.new('Camera', cam_camera)

# ---- transforms, parenting, visibility, modifiers, constraints
ob_cube.location = (-0.82, -0.2881, 1.108)
ob_cube.scale = (0.01658, 0.01658, 0.01658)
ob_cube.lineart.crease_threshold = 0.0
_m = ob_cube.modifiers.new('Subsurf', 'SUBSURF')
_m.uv_smooth = 'PRESERVE_CORNERS'
_m.quality = 2
_m.show_only_control_edges = False
_m = ob_cube.modifiers.new('Array', 'ARRAY')
_m.constant_offset_displace = (0.0, 0.0, 0.0)
_m.relative_offset_displace = (1.8, 0.0, 0.0)
ob_cylinder.location = (0.0, -0.9578, 0.0)
ob_cylinder.rotation_euler = (1.571, -0.0, 0.0)
ob_cylinder.scale = (1.0, 1.0, 5.19)
ob_cylinder.lineart.crease_threshold = 0.0
ob_lamp.location = (0.5521, -2.987, 3.681)
ob_lamp.rotation_euler = (0.6503, 0.05522, 1.866)
ob_lamp.lock_rotations_4d = False
ob_lamp.empty_display_type = 'ARROWS'
ob_lamp.color = (0.0, 0.0, 0.0, 0.0)
ob_lamp.lineart.crease_threshold = 0.0
ob_camera.location = (7.481, -6.508, 5.344)
ob_camera.rotation_euler = (1.109, 0.01082, 0.8149)
ob_camera.lock_rotations_4d = False
ob_camera.empty_display_type = 'ARROWS'
ob_camera.color = (0.0, 0.0, 0.0, 0.0)
ob_camera.display_type = 'WIRE'
ob_camera.lineart.crease_threshold = 0.0

# ---- collection membership
col_collection_1.objects.link(ob_cube)
col_collection_1.objects.link(ob_cylinder)
col_collection_1.objects.link(ob_lamp)
col_collection_1.objects.link(ob_camera)

# ---- scene / render settings (as saved in the file)
scene.camera = ob_camera
scene.frame_start = 1; scene.frame_end = 250; scene.frame_set(1)
scene.render.engine = 'BLENDER_EEVEE_NEXT'
scene.render.resolution_percentage = 50
scene.render.dither_intensity = 0.0
scene.cycles.use_denoising = False
scene.cycles.samples = 10
scene.cycles.sampling_pattern = 'TABULATED_SOBOL'
scene.cycles.light_sampling_threshold = 0.0
scene.cycles.use_adaptive_sampling = False
scene.cycles.use_light_tree = False
scene.cycles.blur_glossy = 0.0
scene.cycles.pixel_filter_type = 'GAUSSIAN'
scene.cycles.sample_clamp_indirect = 0.0
scene.view_settings.view_transform = 'Standard'
bpy.context.view_layer.update()
